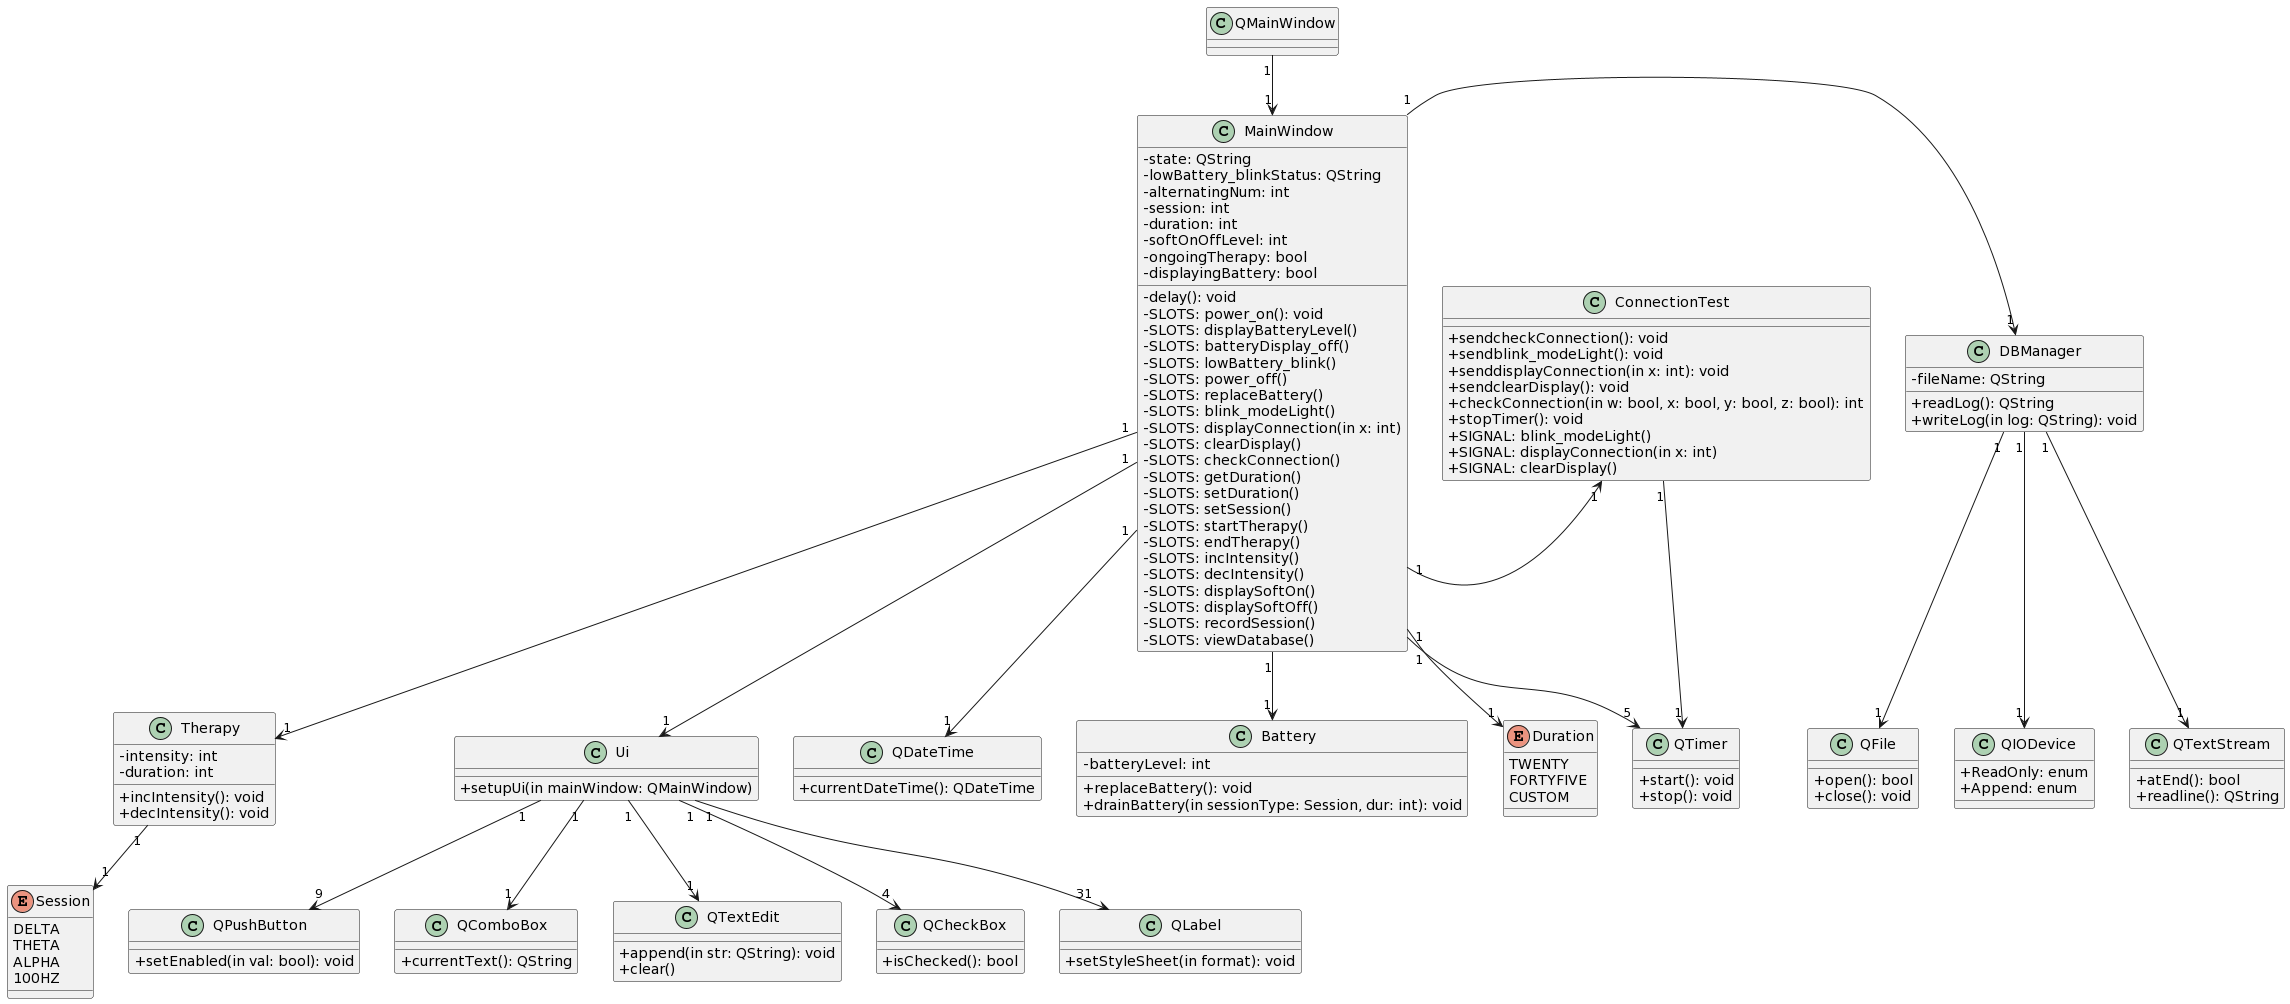

The diagram above was rendered by PlantUML. Its source (embedded in the PNG):
@startuml
skinparam classAttributeIconSize 0

class MainWindow {
-state: QString
-lowBattery_blinkStatus: QString
-alternatingNum: int
-session: int
-duration: int
-softOnOffLevel: int
-ongoingTherapy: bool
-displayingBattery: bool
-delay(): void
-SLOTS: power_on(): void
-SLOTS: displayBatteryLevel()
-SLOTS: batteryDisplay_off()
-SLOTS: lowBattery_blink()
-SLOTS: power_off()
-SLOTS: replaceBattery()
-SLOTS: blink_modeLight()
-SLOTS: displayConnection(in x: int)
-SLOTS: clearDisplay()
-SLOTS: checkConnection()
-SLOTS: getDuration()
-SLOTS: setDuration()
-SLOTS: setSession()
-SLOTS: startTherapy()
-SLOTS: endTherapy()
-SLOTS: incIntensity()
-SLOTS: decIntensity()
-SLOTS: displaySoftOn()
-SLOTS: displaySoftOff()
-SLOTS: recordSession()
-SLOTS: viewDatabase()
}

class QLabel{
+setStyleSheet(in format): void
}

class QPushButton{
+setEnabled(in val: bool): void
}

class QComboBox{
+currentText(): QString
}

class QTextEdit{
+append(in str: QString): void
+clear()
}

class QCheckBox{
+isChecked(): bool
}

class QDateTime {
+currentDateTime(): QDateTime
}

class Battery{
-batteryLevel: int
+replaceBattery(): void
+drainBattery(in sessionType: Session, dur: int): void
}

class DBManager{
-fileName: QString
+readLog(): QString
+writeLog(in log: QString): void
}

enum Session{
DELTA
THETA
ALPHA
100HZ
}

enum Duration{
TWENTY
FORTYFIVE
CUSTOM
}

class Therapy{
-intensity: int
-duration: int
+incIntensity(): void
+decIntensity(): void
}

class ConnectionTest {
+sendcheckConnection(): void
+sendblink_modeLight(): void
+senddisplayConnection(in x: int): void
+sendclearDisplay(): void
+checkConnection(in w: bool, x: bool, y: bool, z: bool): int
+stopTimer(): void
+SIGNAL: blink_modeLight()
+SIGNAL: displayConnection(in x: int)
+SIGNAL: clearDisplay()
}

class QTimer {
+start(): void
+stop(): void
}

class QMainWindow {
}

class Ui {
+setupUi(in mainWindow: QMainWindow)
}

class QFile{
+open(): bool
+close(): void
}

class QIODevice{
+ReadOnly: enum
+Append: enum
}

class QTextStream{
+atEnd(): bool
+readline(): QString
}

QMainWindow "1" --> "1" MainWindow

MainWindow "1" --> "1" Therapy
MainWindow "1" --> "1" Duration
MainWindow "1" --> "1" Battery
MainWindow "1" --> "1" DBManager
MainWindow "1" --> "1" ConnectionTest
MainWindow "1" --> "1" Ui 
MainWindow "1" --> "5" QTimer
MainWindow "1" --> "1" QDateTime

Ui "1" --> "1" QTextEdit
Ui "1" --> "4" QCheckBox
Ui "1" --> "31" QLabel
Ui "1" --> "9" QPushButton
Ui "1" --> "1" QComboBox

Therapy "1" --> "1" Session

ConnectionTest"1" --> "1" QTimer

DBManager"1" --> "1" QTextStream
DBManager"1" --> "1" QFile
DBManager"1" --> "1" QIODevice

MainWindow -[hidden]> ConnectionTest
DBManager -[hidden]> MainWindow
@enduml